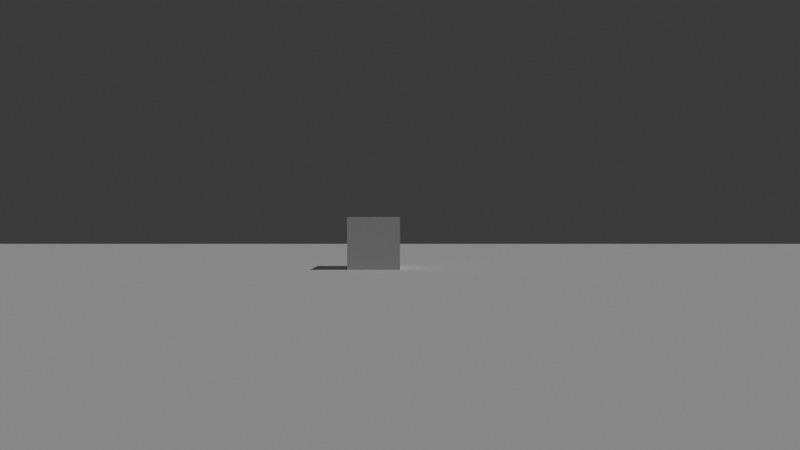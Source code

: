 # Source: TIK_BGE.blend  (saved by Blender 5.0.119; exported with 4.5.12 LTS)
import bpy
from mathutils import Matrix  # noqa: F401  (used for matrix-valued properties, if any)

bpy.ops.wm.read_factory_settings(use_empty=True)
scene = bpy.context.scene
scene.name = 'Scene'

# ---- collections
col_collection = bpy.data.collections.new('Collection'); scene.collection.children.link(col_collection)

# ---- materials (node trees are filled in below, after node groups)
mat_material = bpy.data.materials.new('Material')
mat_material.alpha_threshold = 0.0
mat_material.use_backface_culling_lightprobe_volume = False
mat_material.roughness = 0.5
mat_material.line_color = (0.0, 0.0, 0.0, 1.0)

# ---- material node trees
mat_material.use_nodes = True; mat_material.node_tree.nodes.clear()
_N = mat_material.node_tree.nodes; _L = mat_material.node_tree.links
n0 = _N.new('ShaderNodeOutputMaterial'); n0.name = 'Material Output'; n0.location = (200, 100)
n1 = _N.new('ShaderNodeBsdfPrincipled'); n1.name = 'Principled BSDF'; n1.location = (-200, 100)
_L.new(n1.outputs[0], n0.inputs[0])
n0.is_active_output = True

# ---- world
world_world = bpy.data.worlds.new('World'); scene.world = world_world
world_world.use_nodes = True; world_world.node_tree.nodes.clear()
_N = world_world.node_tree.nodes; _L = world_world.node_tree.links
n0 = _N.new('ShaderNodeOutputWorld'); n0.name = 'World Output'; n0.location = (200, 100)
n1 = _N.new('ShaderNodeBackground'); n1.name = 'Background'; n1.location = (-200, 100)
n1.inputs[0].default_value = (0.05088, 0.05088, 0.05088, 1.0)
_L.new(n1.outputs[0], n0.inputs[0])
n0.is_active_output = True
world_world.color = (0.05088, 0.05088, 0.05088)
world_world.sun_shadow_jitter_overblur = 0.0

# ---- cameras
cam_camera = bpy.data.cameras.new('Camera')
cam_camera.clip_end = 100.0
cam_camera.lens = 25.0
cam_camera.ortho_scale = 7.314

# ---- lights
light_sun = bpy.data.lights.new('Sun', 'SUN')
light_sun.energy = 1.0

# ---- meshes
me_cube = bpy.data.meshes.new('Cube')
me_cube.from_pydata([(0.2175, 0.01747, 1.2), (0.04317, 0.04317, -0.5), (0.2175, -0.2175, 1.2), (0.04317, -0.04317, -0.5), (-0.2175, 0.01747, 1.2), (-0.04317, 0.04317, -0.5), (-0.2175, -0.2175, 1.2), (-0.04317, -0.04317, -0.5)], [], [(0, 4, 6, 2), (3, 2, 6, 7), (7, 6, 4, 5), (5, 1, 3, 7), (1, 0, 2, 3), (5, 4, 0, 1)])
_uv = me_cube.uv_layers.new(name='UVMap')
_uv.uv.foreach_set('vector', [0.625, 0.5, 0.875, 0.5, 0.875, 0.75, 0.625, 0.75, 0.375, 0.75, 0.625, 0.75, 0.625, 1.0, 0.375, 1.0, 0.375, 0.0, 0.625, 0.0, 0.625, 0.25, 0.375, 0.25, 0.125, 0.5, 0.375, 0.5, 0.375, 0.75, 0.125, 0.75, 0.375, 0.5, 0.625, 0.5, 0.625, 0.75, 0.375, 0.75, 0.375, 0.25, 0.625, 0.25, 0.625, 0.5, 0.375, 0.5])
me_cube.materials.append(mat_material)
me_cube.use_mirror_vertex_groups = False
me_cube.update()
me_plane = bpy.data.meshes.new('Plane')
me_plane.from_pydata([(-1.0, -1.0, 0.0), (1.0, -1.0, 0.0), (-1.0, 1.0, 0.0), (1.0, 1.0, 0.0)], [], [(0, 1, 3, 2)])
_uv = me_plane.uv_layers.new(name='UVMap')
_uv.uv.foreach_set('vector', [0.0, 0.0, 1.0, 0.0, 1.0, 1.0, 0.0, 1.0])
me_plane.update()
me_cube_008 = bpy.data.meshes.new('Cube.008')
me_cube_008.from_pydata([(-1.0, -1.0, -1.0), (-1.0, -1.0, 1.0), (-1.0, 1.0, -1.0), (-1.0, 1.0, 1.0), (1.0, -1.0, -1.0), (1.0, -1.0, 1.0), (1.0, 1.0, -1.0), (1.0, 1.0, 1.0), (-7.0, 31.0, -1.0), (-7.0, 31.0, 1.0), (-7.0, 33.0, -1.0), (-7.0, 33.0, 1.0), (-5.0, 31.0, -1.0), (-5.0, 31.0, 1.0), (-5.0, 33.0, -1.0), (-5.0, 33.0, 1.0), (23.0, 26.0, -1.0), (23.0, 26.0, 1.0), (23.0, 28.0, -1.0), (23.0, 28.0, 1.0), (25.0, 26.0, -1.0), (25.0, 26.0, 1.0), (25.0, 28.0, -1.0), (25.0, 28.0, 1.0), (55.0, 42.0, -1.0), (55.0, 42.0, 1.0), (55.0, 44.0, -1.0), (55.0, 44.0, 1.0), (57.0, 42.0, -1.0), (57.0, 42.0, 1.0), (57.0, 44.0, -1.0), (57.0, 44.0, 1.0), (63.0, 0.0, -1.0), (63.0, 0.0, 1.0), (63.0, 2.0, -1.0), (63.0, 2.0, 1.0), (65.0, 0.0, -1.0), (65.0, 0.0, 1.0), (65.0, 2.0, -1.0), (65.0, 2.0, 1.0), (31.0, -17.0, -1.0), (31.0, -17.0, 1.0), (31.0, -15.0, -1.0), (31.0, -15.0, 1.0), (33.0, -17.0, -1.0), (33.0, -17.0, 1.0), (33.0, -15.0, -1.0), (33.0, -15.0, 1.0), (58.0, -35.0, -1.0), (58.0, -35.0, 1.0), (58.0, -33.0, -1.0), (58.0, -33.0, 1.0), (60.0, -35.0, -1.0), (60.0, -35.0, 1.0), (60.0, -33.0, -1.0), (60.0, -33.0, 1.0), (-18.0, -35.0, -1.0), (-18.0, -35.0, 1.0), (-18.0, -33.0, -1.0), (-18.0, -33.0, 1.0), (-16.0, -35.0, -1.0), (-16.0, -35.0, 1.0), (-16.0, -33.0, -1.0), (-16.0, -33.0, 1.0)], [], [(0, 1, 3, 2), (2, 3, 7, 6), (6, 7, 5, 4), (4, 5, 1, 0), (2, 6, 4, 0), (7, 3, 1, 5), (8, 9, 11, 10), (10, 11, 15, 14), (14, 15, 13, 12), (12, 13, 9, 8), (10, 14, 12, 8), (15, 11, 9, 13), (16, 17, 19, 18), (18, 19, 23, 22), (22, 23, 21, 20), (20, 21, 17, 16), (18, 22, 20, 16), (23, 19, 17, 21), (24, 25, 27, 26), (26, 27, 31, 30), (30, 31, 29, 28), (28, 29, 25, 24), (26, 30, 28, 24), (31, 27, 25, 29), (32, 33, 35, 34), (34, 35, 39, 38), (38, 39, 37, 36), (36, 37, 33, 32), (34, 38, 36, 32), (39, 35, 33, 37), (40, 41, 43, 42), (42, 43, 47, 46), (46, 47, 45, 44), (44, 45, 41, 40), (42, 46, 44, 40), (47, 43, 41, 45), (48, 49, 51, 50), (50, 51, 55, 54), (54, 55, 53, 52), (52, 53, 49, 48), (50, 54, 52, 48), (55, 51, 49, 53), (56, 57, 59, 58), (58, 59, 63, 62), (62, 63, 61, 60), (60, 61, 57, 56), (58, 62, 60, 56), (63, 59, 57, 61)])
_uv = me_cube_008.uv_layers.new(name='UVMap')
_uv.uv.foreach_set('vector', [0.375, 0.0, 0.625, 0.0, 0.625, 0.25, 0.375, 0.25, 0.375, 0.25, 0.625, 0.25, 0.625, 0.5, 0.375, 0.5, 0.375, 0.5, 0.625, 0.5, 0.625, 0.75, 0.375, 0.75, 0.375, 0.75, 0.625, 0.75, 0.625, 1.0, 0.375, 1.0, 0.125, 0.5, 0.375, 0.5, 0.375, 0.75, 0.125, 0.75, 0.625, 0.5, 0.875, 0.5, 0.875, 0.75, 0.625, 0.75, 0.375, 0.0, 0.625, 0.0, 0.625, 0.25, 0.375, 0.25, 0.375, 0.25, 0.625, 0.25, 0.625, 0.5, 0.375, 0.5, 0.375, 0.5, 0.625, 0.5, 0.625, 0.75, 0.375, 0.75, 0.375, 0.75, 0.625, 0.75, 0.625, 1.0, 0.375, 1.0, 0.125, 0.5, 0.375, 0.5, 0.375, 0.75, 0.125, 0.75, 0.625, 0.5, 0.875, 0.5, 0.875, 0.75, 0.625, 0.75, 0.375, 0.0, 0.625, 0.0, 0.625, 0.25, 0.375, 0.25, 0.375, 0.25, 0.625, 0.25, 0.625, 0.5, 0.375, 0.5, 0.375, 0.5, 0.625, 0.5, 0.625, 0.75, 0.375, 0.75, 0.375, 0.75, 0.625, 0.75, 0.625, 1.0, 0.375, 1.0, 0.125, 0.5, 0.375, 0.5, 0.375, 0.75, 0.125, 0.75, 0.625, 0.5, 0.875, 0.5, 0.875, 0.75, 0.625, 0.75, 0.375, 0.0, 0.625, 0.0, 0.625, 0.25, 0.375, 0.25, 0.375, 0.25, 0.625, 0.25, 0.625, 0.5, 0.375, 0.5, 0.375, 0.5, 0.625, 0.5, 0.625, 0.75, 0.375, 0.75, 0.375, 0.75, 0.625, 0.75, 0.625, 1.0, 0.375, 1.0, 0.125, 0.5, 0.375, 0.5, 0.375, 0.75, 0.125, 0.75, 0.625, 0.5, 0.875, 0.5, 0.875, 0.75, 0.625, 0.75, 0.375, 0.0, 0.625, 0.0, 0.625, 0.25, 0.375, 0.25, 0.375, 0.25, 0.625, 0.25, 0.625, 0.5, 0.375, 0.5, 0.375, 0.5, 0.625, 0.5, 0.625, 0.75, 0.375, 0.75, 0.375, 0.75, 0.625, 0.75, 0.625, 1.0, 0.375, 1.0, 0.125, 0.5, 0.375, 0.5, 0.375, 0.75, 0.125, 0.75, 0.625, 0.5, 0.875, 0.5, 0.875, 0.75, 0.625, 0.75, 0.375, 0.0, 0.625, 0.0, 0.625, 0.25, 0.375, 0.25, 0.375, 0.25, 0.625, 0.25, 0.625, 0.5, 0.375, 0.5, 0.375, 0.5, 0.625, 0.5, 0.625, 0.75, 0.375, 0.75, 0.375, 0.75, 0.625, 0.75, 0.625, 1.0, 0.375, 1.0, 0.125, 0.5, 0.375, 0.5, 0.375, 0.75, 0.125, 0.75, 0.625, 0.5, 0.875, 0.5, 0.875, 0.75, 0.625, 0.75, 0.375, 0.0, 0.625, 0.0, 0.625, 0.25, 0.375, 0.25, 0.375, 0.25, 0.625, 0.25, 0.625, 0.5, 0.375, 0.5, 0.375, 0.5, 0.625, 0.5, 0.625, 0.75, 0.375, 0.75, 0.375, 0.75, 0.625, 0.75, 0.625, 1.0, 0.375, 1.0, 0.125, 0.5, 0.375, 0.5, 0.375, 0.75, 0.125, 0.75, 0.625, 0.5, 0.875, 0.5, 0.875, 0.75, 0.625, 0.75, 0.375, 0.0, 0.625, 0.0, 0.625, 0.25, 0.375, 0.25, 0.375, 0.25, 0.625, 0.25, 0.625, 0.5, 0.375, 0.5, 0.375, 0.5, 0.625, 0.5, 0.625, 0.75, 0.375, 0.75, 0.375, 0.75, 0.625, 0.75, 0.625, 1.0, 0.375, 1.0, 0.125, 0.5, 0.375, 0.5, 0.375, 0.75, 0.125, 0.75, 0.625, 0.5, 0.875, 0.5, 0.875, 0.75, 0.625, 0.75])
me_cube_008.update()
me_camera_holder = bpy.data.meshes.new('Camera Holder')
me_camera_holder.from_pydata([(-0.1539, -0.1539, 1.872), (-0.1539, -0.1539, 2.18), (-0.1539, 0.1539, 1.872), (-0.1539, 0.1539, 2.18), (0.1539, -0.1539, 1.872), (0.1539, -0.1539, 2.18), (0.1539, 0.1539, 1.872), (0.1539, 0.1539, 2.18)], [], [(0, 1, 3, 2), (2, 3, 7, 6), (6, 7, 5, 4), (4, 5, 1, 0), (2, 6, 4, 0), (7, 3, 1, 5)])
_uv = me_camera_holder.uv_layers.new(name='UVMap')
_uv.uv.foreach_set('vector', [0.375, 0.0, 0.625, 0.0, 0.625, 0.25, 0.375, 0.25, 0.375, 0.25, 0.625, 0.25, 0.625, 0.5, 0.375, 0.5, 0.375, 0.5, 0.625, 0.5, 0.625, 0.75, 0.375, 0.75, 0.375, 0.75, 0.625, 0.75, 0.625, 1.0, 0.375, 1.0, 0.125, 0.5, 0.375, 0.5, 0.375, 0.75, 0.125, 0.75, 0.625, 0.5, 0.875, 0.5, 0.875, 0.75, 0.625, 0.75])
me_camera_holder.update()

# ---- objects
ob_player = bpy.data.objects.new('Player', me_cube)
ob_camera = bpy.data.objects.new('Camera', cam_camera)
ob_floor = bpy.data.objects.new('Floor', me_plane)
ob_floor_guide = bpy.data.objects.new('Floor Guide', me_cube_008)
ob_sun = bpy.data.objects.new('Sun', light_sun)
ob_player___sound___footsteps = bpy.data.objects.new('Player - Sound - Footsteps', None)
ob_player___sound___running = bpy.data.objects.new('Player - Sound - Running', None)
ob_camera_holder = bpy.data.objects.new('Camera Holder', me_camera_holder)

# ---- transforms, parenting, visibility, modifiers, constraints
ob_player.location = (0.0, 0.0, 0.5)
ob_player.lock_rotations_4d = False
ob_player.empty_display_type = 'ARROWS'
ob_player.color = (0.06223, 1.0, 0.07887, 1.0)
ob_player.hide_render = True
ob_player.lineart.crease_threshold = 0.0
ob_camera.parent = ob_camera_holder
ob_camera.location = (0.0, 0.0, 1.69)
ob_camera.rotation_euler = (1.571, -2.22e-16, -2.222e-16)
ob_camera.lock_rotations_4d = False
ob_camera.empty_display_type = 'ARROWS'
ob_camera.color = (0.0, 0.0, 0.0, 0.0)
ob_camera.display_type = 'WIRE'
ob_camera.lineart.crease_threshold = 0.0
ob_floor.location = (0.0, 0.0, 0.0)
ob_floor.scale = (50.0, 50.0, 50.0)
ob_floor_guide.parent = ob_floor
ob_floor_guide.matrix_parent_inverse = Matrix(((0.02, -0.0, 0.0, -0.0), (-0.0, 0.02, -0.0, 0.0), (0.0, -0.0, 0.02, -0.0), (-0.0, 0.0, -0.0, 1.0)))
ob_floor_guide.location = (-25.0, -5.0, 1.0)
ob_sun.location = (0.0, 0.0, 0.0)
ob_sun.rotation_euler = (3.009e-08, 0.6145, 9.482e-08)
ob_player___sound___footsteps.parent = ob_player
ob_player___sound___footsteps.matrix_parent_inverse = Matrix(((1.0, -0.0, 0.0, -0.0), (-0.0, 1.0, -0.0, 0.0), (0.0, -0.0, 1.0, -0.5), (-0.0, 0.0, -0.0, 1.0)))
ob_player___sound___footsteps.location = (0.0, 0.0, 0.4118)
ob_player___sound___footsteps.rotation_euler = (-3.142, 0.0, 0.0)
ob_player___sound___footsteps.track_axis = 'NEG_Z'
ob_player___sound___footsteps.up_axis = 'Y'
ob_player___sound___footsteps.empty_image_offset = (0.0, 0.0)
ob_player___sound___running.parent = ob_player
ob_player___sound___running.matrix_parent_inverse = Matrix(((1.0, -0.0, 0.0, -0.0), (-0.0, 1.0, -0.0, 0.0), (0.0, -0.0, 1.0, -0.5), (-0.0, 0.0, -0.0, 1.0)))
ob_player___sound___running.location = (0.0, 0.0, 0.4118)
ob_player___sound___running.rotation_euler = (-3.142, 0.0, 0.0)
ob_player___sound___running.track_axis = 'NEG_Z'
ob_player___sound___running.up_axis = 'Y'
ob_player___sound___running.empty_image_offset = (0.0, 0.0)
ob_camera_holder.parent = ob_player
ob_camera_holder.matrix_parent_inverse = Matrix(((1.0, -0.0, 0.0, -0.0), (-0.0, 1.0, -0.0, 0.0), (0.0, -0.0, 1.0, -0.5), (-0.0, 0.0, -0.0, 1.0)))
ob_camera_holder.location = (0.0, 0.0, 0.0)

# ---- collection membership
col_collection.objects.link(ob_player)
col_collection.objects.link(ob_camera)
col_collection.objects.link(ob_floor)
col_collection.objects.link(ob_floor_guide)
col_collection.objects.link(ob_sun)
col_collection.objects.link(ob_player___sound___footsteps)
col_collection.objects.link(ob_player___sound___running)
col_collection.objects.link(ob_camera_holder)

# ---- scene / render settings (as saved in the file)
scene.camera = ob_camera
scene.frame_start = 1; scene.frame_end = 78; scene.frame_set(1)
scene.render.engine = 'BLENDER_EEVEE_NEXT'
scene.render.use_motion_blur = True
scene.render.bake_bias = 0.0
scene.render.bake_samples = 0
scene.cycles.sampling_pattern = 'TABULATED_SOBOL'
scene.eevee.use_volume_custom_range = False
bpy.context.view_layer.update()
